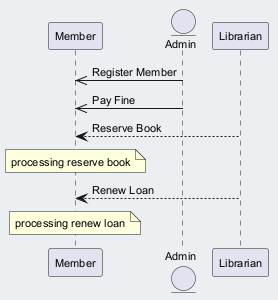

The diagram above was rendered by PlantUML. Its source (embedded in the PNG):
@startuml
skinparam backgroundColor #ECEFF1
skinparam classBackgroundColor #FFFFFF
skinparam classBorderColor #455A64
skinparam defaultFontSize 11
participant "Member" as M
entity "Admin" as A
participant "Librarian" as L
A ->> M : Register Member
A ->> M : Pay Fine
L --> M : Reserve Book
note over M : processing reserve book
L --> M : Renew Loan
note over M : processing renew loan
@enduml